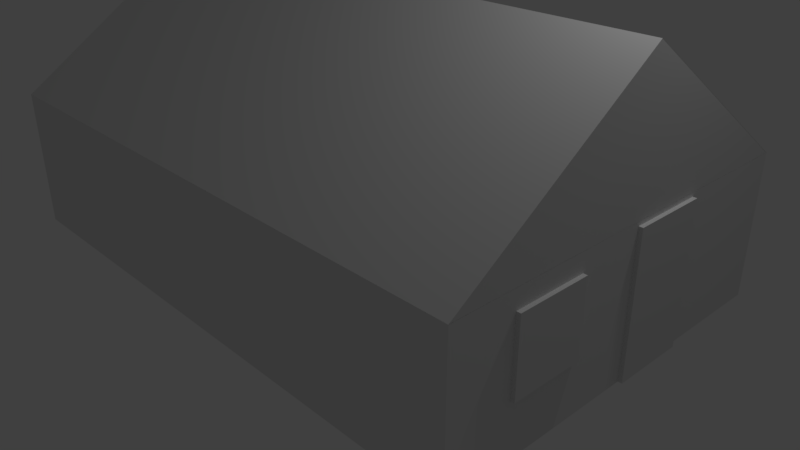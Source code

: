 # Source: Map.blend  (saved by Blender 2.78.0; exported with 4.5.12 LTS)
import bpy
from mathutils import Matrix  # noqa: F401  (used for matrix-valued properties, if any)

bpy.ops.wm.read_factory_settings(use_empty=True)
scene = bpy.context.scene
scene.name = 'Scene'

# ---- collections
col_collection_1 = bpy.data.collections.new('Collection 1'); scene.collection.children.link(col_collection_1)
col_collection_2 = bpy.data.collections.new('Collection 2'); scene.collection.children.link(col_collection_2)

# ---- materials (node trees are filled in below, after node groups)
mat_material_woodwall = bpy.data.materials.new('material_woodwall')
mat_material_woodwall.alpha_threshold = 0.0
mat_material_woodwall.use_transparent_shadow = False
mat_material_woodwall.preview_render_type = 'FLAT'
mat_material_woodwall.roughness = 0.5
mat_material_woodfloor = bpy.data.materials.new('material_woodfloor')
mat_material_woodfloor.alpha_threshold = 0.0
mat_material_woodfloor.use_transparent_shadow = False
mat_material_woodfloor.roughness = 0.5
mat_material_norender = bpy.data.materials.new('material_norender')
mat_material_norender.alpha_threshold = 0.0
mat_material_norender.use_transparent_shadow = False
mat_material_norender.roughness = 0.5

# ---- material node trees

# ---- world
world_world = bpy.data.worlds.new('World'); scene.world = world_world
world_world.color = (0.05088, 0.05088, 0.05088)
world_world.use_sun_shadow = False
world_world.sun_shadow_jitter_overblur = 0.0
world_world.cycles.sampling_method = 'MANUAL'

# ---- cameras
cam_camera = bpy.data.cameras.new('Camera')
cam_camera.clip_end = 100.0
cam_camera.lens = 35.0
cam_camera.sensor_width = 32.0
cam_camera.sensor_height = 18.0
cam_camera.ortho_scale = 7.314
cam_camera.dof.focus_distance = 0.0
cam_camera.dof.aperture_fstop = 128.0

# ---- lights
light_lamp = bpy.data.lights.new('Lamp', 'POINT')
light_lamp.transmission_factor = 0.0
light_lamp.cutoff_distance = 30.0
light_lamp.energy = 100.0
light_lamp.shadow_buffer_clip_start = 1.001
light_lamp.shadow_soft_size = 0.1
light_lamp.shadow_maximum_resolution = 0.006
light_lamp.use_absolute_resolution = True

# ---- meshes
me_plane_004 = bpy.data.meshes.new('Plane.004')
me_plane_004.from_pydata([(0.0, 0.0, -0.01), (1.7, -2.5, -0.01), (1.7, 2.5, -0.01)], [], [(0, 2, 1)])
_uv = me_plane_004.uv_layers.new(name='UVMap')
_uv.uv.foreach_set('vector', [0.501, 0.9444, -0.8889, 0.0, 1.889, 0.0])
me_plane_004.materials.append(mat_material_woodwall)
me_plane_004.use_remesh_preserve_volume = False
me_plane_004.use_remesh_preserve_attributes = False
me_plane_004.use_mirror_vertex_groups = False
me_plane_004.update()
me_plane_003 = bpy.data.meshes.new('Plane.003')
me_plane_003.from_pydata([(0.0, 0.0, -0.01), (1.7, -2.5, -0.01), (1.7, 2.5, -0.01)], [], [(0, 1, 2)])
_uv = me_plane_003.uv_layers.new(name='UVMap')
_uv.uv.foreach_set('vector', [0.501, 0.9444, -0.8889, 0.0, 1.889, 0.0])
me_plane_003.materials.append(mat_material_woodwall)
me_plane_003.use_remesh_preserve_volume = False
me_plane_003.use_remesh_preserve_attributes = False
me_plane_003.use_mirror_vertex_groups = False
me_plane_003.update()
me_plane_002 = bpy.data.meshes.new('Plane.002')
me_plane_002.from_pydata([(-3.766, -1.25, 0.85), (3.734, -1.25, 0.85), (-3.766, 1.25, -0.85), (3.734, 1.25, -0.85)], [], [(0, 2, 3, 1)])
me_plane_002.use_remesh_preserve_volume = False
me_plane_002.use_remesh_preserve_attributes = False
me_plane_002.use_mirror_vertex_groups = False
me_plane_002.update()
me_plane_001 = bpy.data.meshes.new('Plane.001')
me_plane_001.from_pydata([(-3.766, -1.25, -0.85), (3.734, -1.25, -0.85), (-3.766, 1.25, 0.85), (3.734, 1.25, 0.85)], [], [(0, 2, 3, 1)])
me_plane_001.use_remesh_preserve_volume = False
me_plane_001.use_remesh_preserve_attributes = False
me_plane_001.use_mirror_vertex_groups = False
me_plane_001.update()
me_cube_033 = bpy.data.meshes.new('Cube.033')
me_cube_033.from_pydata([(74.7, 2.0, 1.192e-07), (74.7, 2.0, 2.0), (74.7, 2.831e-07, 2.0), (74.7, 2.831e-07, 2.384e-07), (74.7, -4.001, 2.384e-07), (74.7, -2.0, 2.384e-07), (74.7, -2.0, 2.0), (50.0, -4.001, 2.384e-07), (50.0, -4.001, 2.0), (74.7, -4.001, 2.0), (25.0, -4.001, 2.384e-07), (25.0, -4.001, 2.0), (0.0, -4.001, 2.384e-07), (-25.0, -4.001, 2.384e-07), (-25.0, -4.001, 2.0), (0.0, -4.001, 2.0), (-50.0, -4.001, 2.384e-07), (-50.0, -4.001, 2.0), (-75.3, -4.001, 2.384e-07), (-75.3, -4.001, 2.0), (-75.3, -2.0, 2.384e-07), (-75.3, -2.0, 2.0), (-75.3, 4.47e-08, 2.384e-07), (-75.3, -1.937e-07, 2.0), (-75.3, 2.0, 2.384e-07), (-75.3, 2.0, 2.0), (50.0, 3.999, 2.384e-07), (50.0, 3.999, 2.0), (74.7, 3.999, 2.384e-07), (74.7, 3.999, 2.0), (25.0, 3.999, 2.384e-07), (25.0, 3.999, 2.0), (5.245e-06, 3.999, 2.384e-07), (5.245e-06, 3.999, 2.0), (-25.0, 3.999, 2.384e-07), (-25.0, 3.999, 2.0), (-50.0, 3.999, 2.0), (-75.3, 3.999, 2.384e-07), (-75.3, 3.999, 2.0), (-50.0, 3.999, 2.384e-07)], [], [(28, 0, 1, 29), (0, 3, 2, 1), (3, 5, 6, 2), (5, 4, 9, 6), (4, 7, 8, 9), (7, 10, 11, 8), (10, 12, 15, 11), (12, 13, 14, 15), (13, 16, 17, 14), (16, 18, 19, 17), (20, 21, 19, 18), (22, 23, 21, 20), (24, 25, 23, 22), (37, 38, 25, 24), (28, 29, 27, 26), (26, 27, 31, 30), (30, 31, 33, 32), (32, 33, 35, 34), (34, 35, 36, 39), (39, 36, 38, 37)])
_uv = me_cube_033.uv_layers.new(name='UVMap')
_uv.uv.foreach_set('vector', [0.9999, 9.998e-05, 9.998e-05, 9.998e-05, 0.0001, 0.9999, 0.9999, 0.9999, 0.9999, 9.998e-05, 9.998e-05, 9.998e-05, 0.0001, 0.9999, 0.9999, 0.9999, 0.9999, 9.998e-05, 9.998e-05, 9.998e-05, 0.0001, 0.9999, 0.9999, 0.9999, 0.9999, 9.998e-05, 9.998e-05, 9.998e-05, 0.0001, 0.9999, 0.9999, 0.9999, 0.9999, 9.998e-05, 9.998e-05, 9.998e-05, 0.0001, 0.9999, 0.9999, 0.9999, 0.9999, 9.998e-05, 9.998e-05, 9.998e-05, 0.0001, 0.9999, 0.9999, 0.9999, 0.0, 0.0, 1.0, 0.0, 1.0, 1.0, 0.0, 1.0, 0.0, 9.998e-05, 1.0, 9.998e-05, 1.0, 0.9999, 0.0, 0.9999, 0.9999, 9.998e-05, 9.998e-05, 9.998e-05, 0.0001, 0.9999, 0.9999, 0.9999, 0.9999, 9.998e-05, 9.998e-05, 9.998e-05, 0.0001, 0.9999, 0.9999, 0.9999, 0.9999, 9.998e-05, 0.9999, 0.9999, 0.0001, 0.9999, 9.998e-05, 9.998e-05, 0.9999, 9.998e-05, 0.9999, 0.9999, 0.0001, 0.9999, 9.998e-05, 9.998e-05, 0.9999, 9.998e-05, 0.9999, 0.9999, 0.0001, 0.9999, 9.998e-05, 9.998e-05, 0.9999, 9.998e-05, 0.9999, 0.9999, 0.0001, 0.9999, 9.998e-05, 9.998e-05, 0.9999, 9.998e-05, 0.9999, 0.9999, 0.0001, 0.9999, 9.998e-05, 9.998e-05, 0.9999, 9.998e-05, 0.9999, 0.9999, 0.0001, 0.9999, 9.998e-05, 9.998e-05, 0.9999, 9.998e-05, 0.9999, 0.9999, 0.0001, 0.9999, 9.998e-05, 9.998e-05, 0.9999, 9.998e-05, 0.9999, 0.9999, 0.0001, 0.9999, 9.998e-05, 9.998e-05, 0.9999, 9.998e-05, 0.9999, 0.9999, 0.0001, 0.9999, 9.998e-05, 9.998e-05, 0.9999, 9.998e-05, 0.9999, 0.9999, 0.0001, 0.9999, 9.998e-05, 9.998e-05])
me_cube_033.materials.append(mat_material_woodwall)
me_cube_033.use_remesh_preserve_volume = False
me_cube_033.use_remesh_preserve_attributes = False
me_cube_033.use_mirror_vertex_groups = False
me_cube_033.update()
me_plane_034 = bpy.data.meshes.new('Plane.034')
me_plane_034.from_pydata([(-2.0, -2.0, 0.0), (0.0, -2.0, 0.0), (-2.0, 0.0, 0.0), (0.0, 0.0, 0.0), (-4.0, -2.0, 0.0), (-2.0, -2.0, 0.0), (-4.0, 0.0, 0.0), (-2.0, 0.0, 0.0), (-6.0, -2.0, 0.0), (-4.0, -2.0, 0.0), (-6.0, 0.0, 0.0), (-4.0, 0.0, 0.0), (-6.0, -4.0, 0.0), (-4.0, -4.0, 0.0), (-6.0, -2.0, 0.0), (-4.0, -2.0, 0.0), (-4.0, -4.0, 0.0), (-2.0, -4.0, 0.0), (-4.0, -2.0, 0.0), (-2.0, -2.0, 0.0), (-2.0, -4.0, 0.0), (0.0, -4.0, 0.0), (-2.0, -2.0, 0.0), (0.0, -2.0, 0.0), (4.0, 0.0, 0.0), (6.0, 0.0, 0.0), (4.0, 2.0, 0.0), (6.0, 2.0, 0.0), (2.0, -1.192e-07, 0.0), (4.0, -1.192e-07, 0.0), (2.0, 2.0, 0.0), (4.0, 2.0, 0.0), (-4.768e-07, -1.192e-07, 0.0), (2.0, -1.192e-07, 0.0), (-4.768e-07, 2.0, 0.0), (2.0, 2.0, 0.0), (-4.768e-07, 2.0, 0.0), (2.0, 2.0, 0.0), (-4.768e-07, 4.0, 0.0), (2.0, 4.0, 0.0), (2.0, 2.0, 0.0), (4.0, 2.0, 0.0), (2.0, 4.0, 0.0), (4.0, 4.0, 0.0), (4.0, 2.0, 0.0), (6.0, 2.0, 0.0), (4.0, 4.0, 0.0), (6.0, 4.0, 0.0), (4.0, -2.0, 0.0), (6.0, -2.0, 0.0), (4.0, 0.0, 0.0), (6.0, 0.0, 0.0), (2.0, -2.0, 0.0), (4.0, -2.0, 0.0), (2.0, 1.192e-07, 0.0), (4.0, 1.192e-07, 0.0), (-4.768e-07, -2.0, 0.0), (2.0, -2.0, 0.0), (-4.768e-07, 1.192e-07, 0.0), (2.0, 1.192e-07, 0.0), (-4.768e-07, -4.0, 0.0), (2.0, -4.0, 0.0), (-4.768e-07, -2.0, 0.0), (2.0, -2.0, 0.0), (2.0, -4.0, 0.0), (4.0, -4.0, 0.0), (2.0, -2.0, 0.0), (4.0, -2.0, 0.0), (4.0, -4.0, 0.0), (6.0, -4.0, 0.0), (4.0, -2.0, 0.0), (6.0, -2.0, 0.0), (-2.0, 0.0, 0.0), (0.0, 0.0, 0.0), (-2.0, 2.0, 0.0), (0.0, 2.0, 0.0), (-4.0, 0.0, 0.0), (-2.0, 0.0, 0.0), (-4.0, 2.0, 0.0), (-2.0, 2.0, 0.0), (-6.0, 0.0, 0.0), (-4.0, 0.0, 0.0), (-6.0, 2.0, 0.0), (-4.0, 2.0, 0.0), (-6.0, 2.0, 0.0), (-4.0, 2.0, 0.0), (-6.0, 4.0, 0.0), (-4.0, 4.0, 0.0), (-4.0, 2.0, 0.0), (-2.0, 2.0, 0.0), (-4.0, 4.0, 0.0), (-2.0, 4.0, 0.0), (-2.0, 2.0, 0.0), (0.0, 2.0, 0.0), (-2.0, 4.0, 0.0), (0.0, 4.0, 0.0)], [], [(0, 1, 3, 2), (4, 5, 7, 6), (8, 9, 11, 10), (12, 13, 15, 14), (16, 17, 19, 18), (20, 21, 23, 22), (24, 25, 27, 26), (28, 29, 31, 30), (32, 33, 35, 34), (36, 37, 39, 38), (40, 41, 43, 42), (44, 45, 47, 46), (48, 49, 51, 50), (52, 53, 55, 54), (56, 57, 59, 58), (60, 61, 63, 62), (64, 65, 67, 66), (68, 69, 71, 70), (72, 73, 75, 74), (76, 77, 79, 78), (80, 81, 83, 82), (84, 85, 87, 86), (88, 89, 91, 90), (92, 93, 95, 94)])
_uv = me_plane_034.uv_layers.new(name='UVMap')
_uv.uv.foreach_set('vector', [0.0, 0.0, 1.0, 0.0, 1.0, 1.0, 0.0, 1.0, 0.0, 0.0, 1.0, 0.0, 1.0, 1.0, 0.0, 1.0, 0.0, 0.0, 1.0, 0.0, 1.0, 1.0, 0.0, 1.0, 0.0, 0.0, 1.0, 0.0, 1.0, 1.0, 0.0, 1.0, 0.0, 0.0, 1.0, 0.0, 1.0, 1.0, 0.0, 1.0, 0.0, 0.0, 1.0, 0.0, 1.0, 1.0, 0.0, 1.0, 0.0, 0.0, 1.0, 0.0, 1.0, 1.0, 0.0, 1.0, 0.0, 0.0, 1.0, 0.0, 1.0, 1.0, 0.0, 1.0, 0.0, 0.0, 1.0, 0.0, 1.0, 1.0, 0.0, 1.0, 0.0, 0.0, 1.0, 0.0, 1.0, 1.0, 0.0, 1.0, 0.0, 0.0, 1.0, 0.0, 1.0, 1.0, 0.0, 1.0, 0.0, 0.0, 1.0, 0.0, 1.0, 1.0, 0.0, 1.0, 0.0, 0.0, 1.0, 0.0, 1.0, 1.0, 0.0, 1.0, 0.0, 0.0, 1.0, 0.0, 1.0, 1.0, 0.0, 1.0, 0.0, 0.0, 1.0, 0.0, 1.0, 1.0, 0.0, 1.0, 0.0, 0.0, 1.0, 0.0, 1.0, 1.0, 0.0, 1.0, 0.0, 0.0, 1.0, 0.0, 1.0, 1.0, 0.0, 1.0, 0.0, 0.0, 1.0, 0.0, 1.0, 1.0, 0.0, 1.0, 0.0, 0.0, 1.0, 0.0, 1.0, 1.0, 0.0, 1.0, 0.0, 0.0, 1.0, 0.0, 1.0, 1.0, 0.0, 1.0, 0.0, 0.0, 1.0, 0.0, 1.0, 1.0, 0.0, 1.0, 0.0, 0.0, 1.0, 0.0, 1.0, 1.0, 0.0, 1.0, 0.0, 0.0, 1.0, 0.0, 1.0, 1.0, 0.0, 1.0, 0.0, 0.0, 1.0, 0.0, 1.0, 1.0, 0.0, 1.0])
me_plane_034.materials.append(mat_material_woodfloor)
me_plane_034.use_remesh_preserve_volume = False
me_plane_034.use_remesh_preserve_attributes = False
me_plane_034.use_mirror_vertex_groups = False
me_plane_034.update()
me_cube_014 = bpy.data.meshes.new('Cube.014')
me_cube_014.from_pydata([(-1.0, -1.0, -1.0), (-1.0, -1.0, 1.0), (-1.0, 1.0, -1.0), (-1.0, 1.0, 1.0), (1.0, -1.0, -1.0), (1.0, -1.0, 1.0), (1.0, 1.0, -1.0), (1.0, 1.0, 1.0)], [], [(0, 1, 3, 2), (2, 3, 7, 6), (6, 7, 5, 4), (4, 5, 1, 0), (2, 6, 4, 0), (7, 3, 1, 5)])
me_cube_014.materials.append(mat_material_norender)
me_cube_014.use_remesh_preserve_volume = False
me_cube_014.use_remesh_preserve_attributes = False
me_cube_014.use_mirror_vertex_groups = False
me_cube_014.update()
me_cube_013 = bpy.data.meshes.new('Cube.013')
me_cube_013.from_pydata([(-1.0, -1.0, -1.0), (-1.0, -1.0, 1.0), (-1.0, 1.0, -1.0), (-1.0, 1.0, 1.0), (1.0, -1.0, -1.0), (1.0, -1.0, 1.0), (1.0, 1.0, -1.0), (1.0, 1.0, 1.0)], [], [(0, 1, 3, 2), (2, 3, 7, 6), (6, 7, 5, 4), (4, 5, 1, 0), (2, 6, 4, 0), (7, 3, 1, 5)])
me_cube_013.use_remesh_preserve_volume = False
me_cube_013.use_remesh_preserve_attributes = False
me_cube_013.use_mirror_vertex_groups = False
me_cube_013.update()
me_cube_011 = bpy.data.meshes.new('Cube.011')
me_cube_011.from_pydata([(-1.0, -1.0, -1.0), (-1.0, -1.0, 1.0), (-1.0, 1.0, -1.0), (-1.0, 1.0, 1.0), (1.0, -1.0, -1.0), (1.0, -1.0, 1.0), (1.0, 1.0, -1.0), (1.0, 1.0, 1.0)], [], [(0, 1, 3, 2), (2, 3, 7, 6), (6, 7, 5, 4), (4, 5, 1, 0), (2, 6, 4, 0), (7, 3, 1, 5)])
me_cube_011.use_remesh_preserve_volume = False
me_cube_011.use_remesh_preserve_attributes = False
me_cube_011.use_mirror_vertex_groups = False
me_cube_011.update()
me_cube_010 = bpy.data.meshes.new('Cube.010')
me_cube_010.from_pydata([(-1.0, -1.0, -1.0), (-1.0, -1.0, 1.0), (-1.0, 1.0, -1.0), (-1.0, 1.0, 1.0), (1.0, -1.0, -1.0), (1.0, -1.0, 1.0), (1.0, 1.0, -1.0), (1.0, 1.0, 1.0)], [], [(0, 1, 3, 2), (2, 3, 7, 6), (6, 7, 5, 4), (4, 5, 1, 0), (2, 6, 4, 0), (7, 3, 1, 5)])
me_cube_010.use_remesh_preserve_volume = False
me_cube_010.use_remesh_preserve_attributes = False
me_cube_010.use_mirror_vertex_groups = False
me_cube_010.update()
me_cube_009 = bpy.data.meshes.new('Cube.009')
me_cube_009.from_pydata([(-1.0, -1.0, -1.0), (-1.0, -1.0, 1.0), (-1.0, 1.0, -1.0), (-1.0, 1.0, 1.0), (1.0, -1.0, -1.0), (1.0, -1.0, 1.0), (1.0, 1.0, -1.0), (1.0, 1.0, 1.0)], [], [(0, 1, 3, 2), (2, 3, 7, 6), (6, 7, 5, 4), (4, 5, 1, 0), (2, 6, 4, 0), (7, 3, 1, 5)])
me_cube_009.use_remesh_preserve_volume = False
me_cube_009.use_remesh_preserve_attributes = False
me_cube_009.use_mirror_vertex_groups = False
me_cube_009.update()
me_cube_007 = bpy.data.meshes.new('Cube.007')
me_cube_007.from_pydata([(-1.0, -1.0, -1.0), (-1.0, -1.0, 1.0), (-1.0, 1.0, -1.0), (-1.0, 1.0, 1.0), (1.0, -1.0, -1.0), (1.0, -1.0, 1.0), (1.0, 1.0, -1.0), (1.0, 1.0, 1.0)], [], [(0, 1, 3, 2), (2, 3, 7, 6), (6, 7, 5, 4), (4, 5, 1, 0), (2, 6, 4, 0), (7, 3, 1, 5)])
me_cube_007.materials.append(mat_material_norender)
me_cube_007.use_remesh_preserve_volume = False
me_cube_007.use_remesh_preserve_attributes = False
me_cube_007.use_mirror_vertex_groups = False
me_cube_007.update()
me_cube_006 = bpy.data.meshes.new('Cube.006')
me_cube_006.from_pydata([(-1.0, -1.0, -1.0), (-1.0, -1.0, 1.0), (-1.0, 1.0, -1.0), (-1.0, 1.0, 1.0), (1.0, -1.0, -1.0), (1.0, -1.0, 1.0), (1.0, 1.0, -1.0), (1.0, 1.0, 1.0)], [], [(0, 1, 3, 2), (2, 3, 7, 6), (6, 7, 5, 4), (4, 5, 1, 0), (2, 6, 4, 0), (7, 3, 1, 5)])
me_cube_006.materials.append(mat_material_norender)
me_cube_006.use_remesh_preserve_volume = False
me_cube_006.use_remesh_preserve_attributes = False
me_cube_006.use_mirror_vertex_groups = False
me_cube_006.update()
me_cube_005 = bpy.data.meshes.new('Cube.005')
me_cube_005.from_pydata([(-1.0, -1.0, -1.0), (-1.0, -1.0, 1.0), (-1.0, 1.0, -1.0), (-1.0, 1.0, 1.0), (1.0, -1.0, -1.0), (1.0, -1.0, 1.0), (1.0, 1.0, -1.0), (1.0, 1.0, 1.0)], [], [(0, 1, 3, 2), (2, 3, 7, 6), (6, 7, 5, 4), (4, 5, 1, 0), (2, 6, 4, 0), (7, 3, 1, 5)])
me_cube_005.materials.append(mat_material_norender)
me_cube_005.use_remesh_preserve_volume = False
me_cube_005.use_remesh_preserve_attributes = False
me_cube_005.use_mirror_vertex_groups = False
me_cube_005.update()
me_cube_004 = bpy.data.meshes.new('Cube.004')
me_cube_004.from_pydata([(-1.0, -1.0, -1.0), (-1.0, -1.0, 1.0), (-1.0, 1.0, -1.0), (-1.0, 1.0, 1.0), (1.0, -1.0, -1.0), (1.0, -1.0, 1.0), (1.0, 1.0, -1.0), (1.0, 1.0, 1.0)], [], [(0, 1, 3, 2), (2, 3, 7, 6), (6, 7, 5, 4), (4, 5, 1, 0), (2, 6, 4, 0), (7, 3, 1, 5)])
me_cube_004.materials.append(mat_material_norender)
me_cube_004.use_remesh_preserve_volume = False
me_cube_004.use_remesh_preserve_attributes = False
me_cube_004.use_mirror_vertex_groups = False
me_cube_004.update()
me_cube_003 = bpy.data.meshes.new('Cube.003')
me_cube_003.from_pydata([(-1.0, -1.0, -1.0), (-1.0, -1.0, 1.0), (-1.0, 1.0, -1.0), (-1.0, 1.0, 1.0), (1.0, -1.0, -1.0), (1.0, -1.0, 1.0), (1.0, 1.0, -1.0), (1.0, 1.0, 1.0)], [], [(0, 1, 3, 2), (2, 3, 7, 6), (6, 7, 5, 4), (4, 5, 1, 0), (2, 6, 4, 0), (7, 3, 1, 5)])
me_cube_003.use_remesh_preserve_volume = False
me_cube_003.use_remesh_preserve_attributes = False
me_cube_003.use_mirror_vertex_groups = False
me_cube_003.update()
me_cube_002 = bpy.data.meshes.new('Cube.002')
me_cube_002.from_pydata([(-1.0, -1.0, -1.0), (-1.0, -1.0, 1.0), (-1.0, 1.0, -1.0), (-1.0, 1.0, 1.0), (1.0, -1.0, -1.0), (1.0, -1.0, 1.0), (1.0, 1.0, -1.0), (1.0, 1.0, 1.0)], [], [(0, 1, 3, 2), (2, 3, 7, 6), (6, 7, 5, 4), (4, 5, 1, 0), (2, 6, 4, 0), (7, 3, 1, 5)])
me_cube_002.use_remesh_preserve_volume = False
me_cube_002.use_remesh_preserve_attributes = False
me_cube_002.use_mirror_vertex_groups = False
me_cube_002.update()
me_cube_001 = bpy.data.meshes.new('Cube.001')
me_cube_001.from_pydata([(-1.0, -1.0, -1.0), (-1.0, 1.0, -1.0), (1.0, -1.0, -1.0), (1.0, 1.0, -1.0), (-1.0, 1.0, -0.1239), (-1.0, -1.0, -0.1184), (-0.4707, -1.0, 1.0), (-0.3349, 1.0, 1.0), (1.0, 1.0, -0.08118), (1.0, -1.0, -0.008759), (0.2819, 1.0, 1.0), (0.3308, -1.0, 1.0)], [], [(0, 5, 4, 1), (1, 4, 7, 10, 8, 3), (3, 8, 9, 2), (2, 9, 11, 6, 5, 0), (1, 3, 2, 0), (11, 10, 7, 6), (11, 9, 8, 10), (4, 5, 6, 7)])
_uv = me_cube_001.uv_layers.new(name='UVMap')
_uv.uv.foreach_set('vector', [0.0, 0.0, 0.0, 0.0, 0.0, 0.0, 0.0, 0.0, 0.0, 0.0, 0.0, 0.0, 0.0, 0.0, 0.0, 0.0, 0.0, 0.0, 0.0, 0.0, 0.0, 0.0, 0.0, 0.0, 0.0, 0.0, 0.0, 0.0, 0.0, 0.0, 0.0, 0.0, 0.0, 0.0, 0.0, 0.0, 0.0, 0.0, 0.0, 0.0, 0.0, 0.0, 0.0, 0.0, 0.0, 0.0, 0.0, 0.0, 0.0, 0.0, 0.0, 0.0, 0.0, 0.0, 0.0, 0.0, 0.0, 0.0, 0.0, 0.0, 0.0, 0.0, 0.0, 0.0, 0.0, 0.0, 0.0, 0.0, 0.0, 0.0, 0.0, 0.0])
me_cube_001.use_remesh_preserve_volume = False
me_cube_001.use_remesh_preserve_attributes = False
me_cube_001.use_mirror_vertex_groups = False
me_cube_001.update()
me_cube_044 = bpy.data.meshes.new('Cube.044')
me_cube_044.from_pydata([(-1.0, -1.0, -1.0), (-1.0, -1.0, 1.0), (-1.0, 1.0, -1.0), (-1.0, 1.0, 1.0), (1.0, -1.0, -1.0), (1.0, -1.0, 1.0), (1.0, 1.0, -1.0), (1.0, 1.0, 1.0)], [], [(0, 1, 3, 2), (2, 3, 7, 6), (6, 7, 5, 4), (4, 5, 1, 0), (2, 6, 4, 0), (7, 3, 1, 5)])
me_cube_044.use_remesh_preserve_volume = False
me_cube_044.use_remesh_preserve_attributes = False
me_cube_044.use_mirror_vertex_groups = False
me_cube_044.update()
me_cube_043 = bpy.data.meshes.new('Cube.043')
me_cube_043.from_pydata([(-1.0, -1.0, -1.0), (-1.0, -1.0, 1.0), (-1.0, 1.0, -1.0), (-1.0, 1.0, 1.0), (1.0, -1.0, -1.0), (1.0, -1.0, 1.0), (1.0, 1.0, -1.0), (1.0, 1.0, 1.0)], [], [(0, 1, 3, 2), (2, 3, 7, 6), (6, 7, 5, 4), (4, 5, 1, 0), (2, 6, 4, 0), (7, 3, 1, 5)])
me_cube_043.materials.append(mat_material_norender)
me_cube_043.use_remesh_preserve_volume = False
me_cube_043.use_remesh_preserve_attributes = False
me_cube_043.use_mirror_vertex_groups = False
me_cube_043.update()
me_cube_042 = bpy.data.meshes.new('Cube.042')
me_cube_042.from_pydata([(-1.0, -1.0, -1.0), (-1.0, -1.0, 1.0), (-1.0, 1.0, -1.0), (-1.0, 1.0, 1.0), (1.0, -1.0, -1.0), (1.0, -1.0, 1.0), (1.0, 1.0, -1.0), (1.0, 1.0, 1.0)], [], [(0, 1, 3, 2), (2, 3, 7, 6), (6, 7, 5, 4), (4, 5, 1, 0), (2, 6, 4, 0), (7, 3, 1, 5)])
me_cube_042.materials.append(mat_material_norender)
me_cube_042.use_remesh_preserve_volume = False
me_cube_042.use_remesh_preserve_attributes = False
me_cube_042.use_mirror_vertex_groups = False
me_cube_042.update()
me_cube_041 = bpy.data.meshes.new('Cube.041')
me_cube_041.from_pydata([(-1.0, -1.0, -1.0), (-1.0, -1.0, 1.0), (-1.0, 1.0, -1.0), (-1.0, 1.0, 1.0), (1.0, -1.0, -1.0), (1.0, -1.0, 1.0), (1.0, 1.0, -1.0), (1.0, 1.0, 1.0)], [], [(0, 1, 3, 2), (2, 3, 7, 6), (6, 7, 5, 4), (4, 5, 1, 0), (2, 6, 4, 0), (7, 3, 1, 5)])
me_cube_041.materials.append(mat_material_norender)
me_cube_041.use_remesh_preserve_volume = False
me_cube_041.use_remesh_preserve_attributes = False
me_cube_041.use_mirror_vertex_groups = False
me_cube_041.update()
me_cube_040 = bpy.data.meshes.new('Cube.040')
me_cube_040.from_pydata([(-1.0, -1.0, -1.0), (-1.0, -1.0, 1.0), (-1.0, 1.0, -1.0), (-1.0, 1.0, 1.0), (1.0, -1.0, -1.0), (1.0, -1.0, 1.0), (1.0, 1.0, -1.0), (1.0, 1.0, 1.0)], [], [(0, 1, 3, 2), (2, 3, 7, 6), (6, 7, 5, 4), (4, 5, 1, 0), (2, 6, 4, 0), (7, 3, 1, 5)])
me_cube_040.materials.append(mat_material_norender)
me_cube_040.use_remesh_preserve_volume = False
me_cube_040.use_remesh_preserve_attributes = False
me_cube_040.use_mirror_vertex_groups = False
me_cube_040.update()
me_cube_039 = bpy.data.meshes.new('Cube.039')
me_cube_039.from_pydata([(-1.0, -1.0, -1.0), (-1.0, -1.0, 1.0), (-1.0, 1.0, -1.0), (-1.0, 1.0, 1.0), (1.0, -1.0, -1.0), (1.0, -1.0, 1.0), (1.0, 1.0, -1.0), (1.0, 1.0, 1.0)], [], [(0, 1, 3, 2), (2, 3, 7, 6), (6, 7, 5, 4), (4, 5, 1, 0), (2, 6, 4, 0), (7, 3, 1, 5)])
me_cube_039.materials.append(mat_material_norender)
me_cube_039.use_remesh_preserve_volume = False
me_cube_039.use_remesh_preserve_attributes = False
me_cube_039.use_mirror_vertex_groups = False
me_cube_039.update()
me_cube_038 = bpy.data.meshes.new('Cube.038')
me_cube_038.from_pydata([(-1.0, -1.0, -1.0), (-1.0, -1.0, 1.0), (-1.0, 1.0, -1.0), (-1.0, 1.0, 1.0), (1.0, -1.0, -1.0), (1.0, -1.0, 1.0), (1.0, 1.0, -1.0), (1.0, 1.0, 1.0)], [], [(0, 1, 3, 2), (2, 3, 7, 6), (6, 7, 5, 4), (4, 5, 1, 0), (2, 6, 4, 0), (7, 3, 1, 5)])
me_cube_038.use_remesh_preserve_volume = False
me_cube_038.use_remesh_preserve_attributes = False
me_cube_038.use_mirror_vertex_groups = False
me_cube_038.update()
me_cube_037 = bpy.data.meshes.new('Cube.037')
me_cube_037.from_pydata([(-1.0, -1.0, -1.0), (-1.0, -1.0, 1.0), (-1.0, 1.0, -1.0), (-1.0, 1.0, 1.0), (1.0, -1.0, -1.0), (1.0, -1.0, 1.0), (1.0, 1.0, -1.0), (1.0, 1.0, 1.0)], [], [(0, 1, 3, 2), (2, 3, 7, 6), (6, 7, 5, 4), (4, 5, 1, 0), (2, 6, 4, 0), (7, 3, 1, 5)])
me_cube_037.materials.append(mat_material_norender)
me_cube_037.use_remesh_preserve_volume = False
me_cube_037.use_remesh_preserve_attributes = False
me_cube_037.use_mirror_vertex_groups = False
me_cube_037.update()
me_cube_036 = bpy.data.meshes.new('Cube.036')
me_cube_036.from_pydata([(-1.0, -1.0, -1.0), (-1.0, -1.0, 1.0), (-1.0, 1.0, -1.0), (-1.0, 1.0, 1.0), (1.0, -1.0, -1.0), (1.0, -1.0, 1.0), (1.0, 1.0, -1.0), (1.0, 1.0, 1.0)], [], [(0, 1, 3, 2), (2, 3, 7, 6), (6, 7, 5, 4), (4, 5, 1, 0), (2, 6, 4, 0), (7, 3, 1, 5)])
me_cube_036.materials.append(mat_material_norender)
me_cube_036.use_remesh_preserve_volume = False
me_cube_036.use_remesh_preserve_attributes = False
me_cube_036.use_mirror_vertex_groups = False
me_cube_036.update()
me_cube_035 = bpy.data.meshes.new('Cube.035')
me_cube_035.from_pydata([(-1.0, -1.0, -1.0), (-1.0, -1.0, 1.0), (-1.0, 1.0, -1.0), (-1.0, 1.0, 1.0), (1.0, -1.0, -1.0), (1.0, -1.0, 1.0), (1.0, 1.0, -1.0), (1.0, 1.0, 1.0)], [], [(0, 1, 3, 2), (2, 3, 7, 6), (6, 7, 5, 4), (4, 5, 1, 0), (2, 6, 4, 0), (7, 3, 1, 5)])
me_cube_035.use_remesh_preserve_volume = False
me_cube_035.use_remesh_preserve_attributes = False
me_cube_035.use_mirror_vertex_groups = False
me_cube_035.update()
me_cube_034 = bpy.data.meshes.new('Cube.034')
me_cube_034.from_pydata([(-1.0, -1.0, -1.0), (-1.0, -1.0, 1.0), (-1.0, 1.0, -1.0), (-1.0, 1.0, 1.0), (1.0, -1.0, -1.0), (1.0, -1.0, 1.0), (1.0, 1.0, -1.0), (1.0, 1.0, 1.0)], [], [(0, 1, 3, 2), (2, 3, 7, 6), (6, 7, 5, 4), (4, 5, 1, 0), (2, 6, 4, 0), (7, 3, 1, 5)])
me_cube_034.use_remesh_preserve_volume = False
me_cube_034.use_remesh_preserve_attributes = False
me_cube_034.use_mirror_vertex_groups = False
me_cube_034.update()
me_cube = bpy.data.meshes.new('Cube')
me_cube.from_pydata([(-1.0, -1.0, -1.0), (-1.0, -1.0, 1.0), (-1.0, 1.0, -1.0), (-1.0, 1.0, 1.0), (1.0, -1.0, -1.0), (1.0, -1.0, 1.0), (1.0, 1.0, -1.0), (1.0, 1.0, 1.0)], [], [(0, 1, 3, 2), (2, 3, 7, 6), (6, 7, 5, 4), (4, 5, 1, 0), (2, 6, 4, 0), (7, 3, 1, 5)])
me_cube.use_remesh_preserve_volume = False
me_cube.use_remesh_preserve_attributes = False
me_cube.use_mirror_vertex_groups = False
me_cube.update()

# ---- objects
ob_placeholders = bpy.data.objects.new('Placeholders', None)
ob_roof_right = bpy.data.objects.new('Roof-right', me_plane_004)
ob_roof_left = bpy.data.objects.new('Roof-left', me_plane_003)
ob_roof_front = bpy.data.objects.new('Roof-front', me_plane_002)
ob_roof_back = bpy.data.objects.new('Roof-back', me_plane_001)
ob_walls = bpy.data.objects.new('Walls', me_cube_033)
ob_floor = bpy.data.objects.new('Floor', me_plane_034)
ob_lamp = bpy.data.objects.new('Lamp', light_lamp)
ob_camera = bpy.data.objects.new('Camera', cam_camera)
ob_cube_022 = bpy.data.objects.new('Cube.022', me_cube_014)
ob_cube_021 = bpy.data.objects.new('Cube.021', me_cube_013)
ob_cube_020 = bpy.data.objects.new('Cube.020', me_cube_011)
ob_lantern = bpy.data.objects.new('lantern', me_cube_010)
ob_lantern_001 = bpy.data.objects.new('lantern.001', me_cube_009)
ob_cube_018 = bpy.data.objects.new('Cube.018', me_cube_007)
ob_cube_017 = bpy.data.objects.new('Cube.017', me_cube_006)
ob_cube_016 = bpy.data.objects.new('Cube.016', me_cube_005)
ob_cube_015 = bpy.data.objects.new('Cube.015', me_cube_004)
ob_cube_014 = bpy.data.objects.new('Cube.014', me_cube_003)
ob_cube_013 = bpy.data.objects.new('Cube.013', me_cube_002)
ob_cube_012 = bpy.data.objects.new('Cube.012', me_cube_001)
ob_cube_011 = bpy.data.objects.new('Cube.011', me_cube_044)
ob_cube_010 = bpy.data.objects.new('Cube.010', me_cube_043)
ob_cube_009 = bpy.data.objects.new('Cube.009', me_cube_042)
ob_cube_008 = bpy.data.objects.new('Cube.008', me_cube_041)
ob_cube_007 = bpy.data.objects.new('Cube.007', me_cube_040)
ob_cube_006 = bpy.data.objects.new('Cube.006', me_cube_039)
ob_cube_005 = bpy.data.objects.new('Cube.005', me_cube_038)
ob_cube_004 = bpy.data.objects.new('Cube.004', me_cube_037)
ob_cube_003 = bpy.data.objects.new('Cube.003', me_cube_036)
ob_cube_002 = bpy.data.objects.new('Cube.002', me_cube_035)
ob_cube_001 = bpy.data.objects.new('Cube.001', me_cube_034)
ob_cube = bpy.data.objects.new('Cube', me_cube)

# ---- transforms, parenting, visibility, modifiers, constraints
ob_placeholders.location = (0.0, 0.0, 0.0)
ob_placeholders.empty_image_offset = (0.0, 0.0)
ob_placeholders.lineart.crease_threshold = 0.0
ob_roof_right.location = (3.76, 0.0, 3.5)
ob_roof_right.rotation_euler = (0.0, 1.571, 0.0)
ob_roof_right.hide_viewport = True
ob_roof_right.lineart.crease_threshold = 0.0
ob_roof_left.location = (-3.74, 0.0, 3.5)
ob_roof_left.rotation_euler = (0.0, 1.571, 0.0)
ob_roof_left.hide_viewport = True
ob_roof_left.lineart.crease_threshold = 0.0
ob_roof_front.location = (0.0163, 1.25, 2.65)
ob_roof_front.hide_viewport = True
ob_roof_front.lineart.crease_threshold = 0.0
ob_roof_back.location = (0.0163, -1.25, 2.65)
ob_roof_back.hide_viewport = True
ob_roof_back.lineart.crease_threshold = 0.0
ob_walls.location = (0.01522, 0.0003531, 0.0)
ob_walls.scale = (0.05, 0.625, 0.9)
ob_walls.lineart.crease_threshold = 0.0
ob_floor.location = (0.0, 0.0, 0.0)
ob_floor.scale = (0.625, 0.625, 1.2)
ob_floor.lineart.crease_threshold = 0.0
ob_lamp.location = (4.076, 1.005, 5.904)
ob_lamp.rotation_euler = (0.6503, 0.05522, 1.866)
ob_lamp.lock_rotations_4d = False
ob_lamp.empty_display_type = 'ARROWS'
ob_lamp.color = (0.0, 0.0, 0.0, 0.0)
ob_lamp.lineart.crease_threshold = 0.0
ob_camera.location = (7.481, -6.508, 5.344)
ob_camera.rotation_euler = (1.109, 0.0, 0.8149)
ob_camera.lock_rotations_4d = False
ob_camera.empty_display_type = 'ARROWS'
ob_camera.color = (0.0, 0.0, 0.0, 0.0)
ob_camera.display_type = 'WIRE'
ob_camera.lineart.crease_threshold = 0.0
ob_cube_022.parent = ob_placeholders
ob_cube_022.location = (3.3, 2.175, 0.325)
ob_cube_022.scale = (0.375, 0.3125, 0.325)
ob_cube_022.lineart.crease_threshold = 0.0
ob_cube_021.parent = ob_placeholders
ob_cube_021.location = (2.6, 2.4, 0.835)
ob_cube_021.scale = (0.1, 0.1, 0.275)
ob_cube_021.lineart.crease_threshold = 0.0
ob_cube_020.parent = ob_placeholders
ob_cube_020.location = (-1.5, 2.3, 0.75)
ob_cube_020.scale = (0.375, 0.175, 0.75)
ob_cube_020.lineart.crease_threshold = 0.0
ob_lantern.parent = ob_placeholders
ob_lantern.location = (1.75, -2.15, 0.825)
ob_lantern.rotation_euler = (0.0, 0.0, 1.134)
ob_lantern.scale = (0.075, 0.075, 0.15)
ob_lantern.lineart.crease_threshold = 0.0
ob_lantern_001.parent = ob_placeholders
ob_lantern_001.location = (-1.8, -2.1, 0.9)
ob_lantern_001.scale = (0.075, 0.075, 0.15)
ob_lantern_001.lineart.crease_threshold = 0.0
ob_cube_018.parent = ob_placeholders
ob_cube_018.location = (3.3, 2.35, 1.15)
ob_cube_018.scale = (0.375, 0.125, 0.25)
ob_cube_018.lineart.crease_threshold = 0.0
ob_cube_017.parent = ob_placeholders
ob_cube_017.location = (1.45, -1.05, 0.1815)
ob_cube_017.rotation_euler = (-1.571, 0.0, 0.8727)
ob_cube_017.scale = (0.1815, 0.1814, 0.4535)
ob_cube_017.lineart.crease_threshold = 0.0
ob_cube_016.parent = ob_placeholders
ob_cube_016.location = (3.35, -2.09, 0.4535)
ob_cube_016.rotation_euler = (0.0, 0.0, -1.571)
ob_cube_016.scale = (0.1814, 0.1814, 0.4535)
ob_cube_016.lineart.crease_threshold = 0.0
ob_cube_015.parent = ob_placeholders
ob_cube_015.location = (2.277, -2.1, 0.3375)
ob_cube_015.scale = (0.65, 0.375, 0.3375)
ob_cube_015.lineart.crease_threshold = 0.0
ob_cube_014.parent = ob_placeholders
ob_cube_014.location = (-1.8, -2.1, 0.375)
ob_cube_014.scale = (0.5, 0.375, 0.375)
ob_cube_014.lineart.crease_threshold = 0.0
ob_cube_013.parent = ob_placeholders
ob_cube_013.location = (-0.5, 0.55, 0.325)
ob_cube_013.rotation_euler = (0.0, -1.571, -0.1745)
ob_cube_013.scale = (0.325, 0.325, 0.425)
ob_cube_013.lineart.crease_threshold = 0.0
ob_cube_012.parent = ob_placeholders
ob_cube_012.location = (0.06346, -2.2, 0.25)
ob_cube_012.scale = (0.75, 0.3, 0.25)
ob_cube_012.lineart.crease_threshold = 0.0
ob_cube_011.parent = ob_placeholders
ob_cube_011.location = (-3.125, -1.375, 0.25)
ob_cube_011.scale = (0.625, 1.125, 0.25)
ob_cube_011.lineart.crease_threshold = 0.0
ob_cube_010.parent = ob_placeholders
ob_cube_010.location = (0.0, 1.95, 1.0)
ob_cube_010.scale = (0.65, 0.15, 0.0625)
ob_cube_010.lineart.crease_threshold = 0.0
ob_cube_009.parent = ob_placeholders
ob_cube_009.location = (0.5, 1.95, 0.5)
ob_cube_009.scale = (0.125, 0.15, 0.5)
ob_cube_009.lineart.crease_threshold = 0.0
ob_cube_008.parent = ob_placeholders
ob_cube_008.location = (-0.5, 1.95, 0.5)
ob_cube_008.scale = (0.125, 0.15, 0.5)
ob_cube_008.lineart.crease_threshold = 0.0
ob_cube_007.parent = ob_placeholders
ob_cube_007.location = (0.0, 1.95, 0.0625)
ob_cube_007.scale = (0.65, 0.15, 0.0625)
ob_cube_007.lineart.crease_threshold = 0.0
ob_cube_006.parent = ob_placeholders
ob_cube_006.location = (1.65, 2.175, 0.225)
ob_cube_006.scale = (0.625, 0.3125, 0.225)
ob_cube_006.lineart.crease_threshold = 0.0
ob_cube_005.parent = ob_placeholders
ob_cube_005.location = (2.6, 2.25, 0.275)
ob_cube_005.scale = (0.275, 0.25, 0.275)
ob_cube_005.lineart.crease_threshold = 0.0
ob_cube_004.parent = ob_placeholders
ob_cube_004.location = (0.0, 2.3, 1.0)
ob_cube_004.scale = (0.875, 0.2, 1.0)
ob_cube_004.lineart.crease_threshold = 0.0
ob_cube_003.parent = ob_placeholders
ob_cube_003.location = (-2.9, 2.3, 0.75)
ob_cube_003.scale = (0.575, 0.175, 0.75)
ob_cube_003.lineart.crease_threshold = 0.0
ob_cube_002.parent = ob_placeholders
ob_cube_002.location = (-3.75, 0.85, 1.125)
ob_cube_002.scale = (0.05, 0.45, 0.45)
ob_cube_002.lineart.crease_threshold = 0.0
ob_cube_001.parent = ob_placeholders
ob_cube_001.location = (3.75, -1.25, 1.125)
ob_cube_001.scale = (0.05, 0.45, 0.45)
ob_cube_001.lineart.crease_threshold = 0.0
ob_cube.parent = ob_placeholders
ob_cube.location = (3.75, 0.5, 0.875)
ob_cube.scale = (0.05, 0.475, 0.875)
ob_cube.lineart.crease_threshold = 0.0

# ---- collection membership
col_collection_1.objects.link(ob_placeholders)
col_collection_1.objects.link(ob_roof_right)
col_collection_1.objects.link(ob_roof_left)
col_collection_1.objects.link(ob_roof_front)
col_collection_1.objects.link(ob_roof_back)
col_collection_1.objects.link(ob_walls)
col_collection_1.objects.link(ob_floor)
col_collection_1.objects.link(ob_lamp)
col_collection_1.objects.link(ob_camera)
col_collection_2.objects.link(ob_cube_022)
col_collection_2.objects.link(ob_cube_021)
col_collection_2.objects.link(ob_cube_020)
col_collection_2.objects.link(ob_lantern)
col_collection_2.objects.link(ob_lantern_001)
col_collection_2.objects.link(ob_cube_018)
col_collection_2.objects.link(ob_cube_017)
col_collection_2.objects.link(ob_cube_016)
col_collection_2.objects.link(ob_cube_015)
col_collection_2.objects.link(ob_cube_014)
col_collection_2.objects.link(ob_cube_013)
col_collection_2.objects.link(ob_cube_012)
col_collection_2.objects.link(ob_cube_011)
col_collection_2.objects.link(ob_cube_010)
col_collection_2.objects.link(ob_cube_009)
col_collection_2.objects.link(ob_cube_008)
col_collection_2.objects.link(ob_cube_007)
col_collection_2.objects.link(ob_cube_006)
col_collection_2.objects.link(ob_cube_005)
col_collection_2.objects.link(ob_cube_004)
col_collection_2.objects.link(ob_cube_003)
col_collection_2.objects.link(ob_cube_002)
col_collection_2.objects.link(ob_cube_001)
col_collection_2.objects.link(ob_cube)

# ---- scene / render settings (as saved in the file)
scene.camera = ob_camera
scene.frame_start = 1; scene.frame_end = 250; scene.frame_set(1)
scene.render.engine = 'BLENDER_EEVEE_NEXT'
scene.render.resolution_percentage = 50
scene.render.dither_intensity = 0.0
scene.cycles.use_denoising = False
scene.cycles.samples = 128
scene.cycles.sampling_pattern = 'TABULATED_SOBOL'
scene.cycles.light_sampling_threshold = 0.0
scene.cycles.use_adaptive_sampling = False
scene.cycles.use_light_tree = False
scene.cycles.blur_glossy = 0.0
scene.cycles.sample_clamp_indirect = 0.0
scene.view_settings.view_transform = 'Standard'
bpy.context.view_layer.update()
